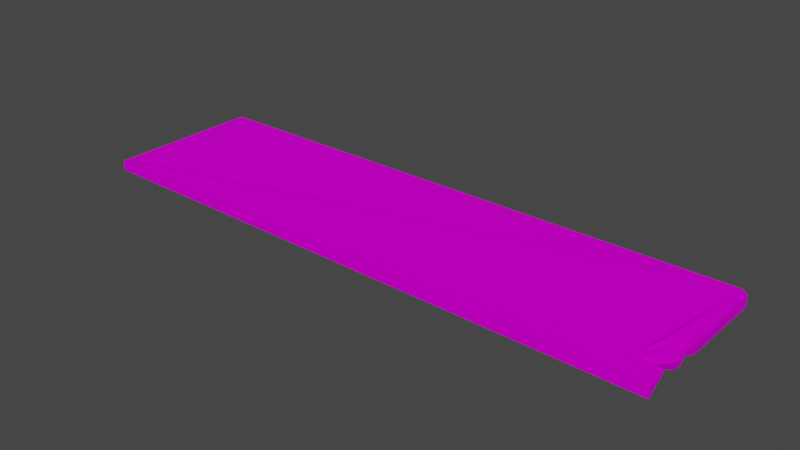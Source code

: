 # Source: wood.blend  (saved by Blender 2.93.20; exported with 4.5.12 LTS)
import bpy
from mathutils import Matrix  # noqa: F401  (used for matrix-valued properties, if any)

bpy.ops.wm.read_factory_settings(use_empty=True)
scene = bpy.context.scene
scene.name = 'Scene'

# ---- collections
col_collection = bpy.data.collections.new('Collection'); scene.collection.children.link(col_collection)

# ---- images (referenced by path relative to the original .blend; pixels are not part of the script)
import os
ASSET_DIR = os.environ.get("B2B_ASSET_DIR", "")  # directory of the original .blend (textures are referenced by path, not embedded)
HERE = os.path.dirname(os.path.abspath(__file__))  # packed textures are extracted next to this script under _unpacked/

def load_image(name, relpath, width, height, colorspace="sRGB"):
    """Load a texture the original file referenced (path relative to the .blend, or extracted next to this script)."""
    p = next((c for c in (os.path.join(HERE, relpath), os.path.join(ASSET_DIR, relpath)) if relpath and os.path.exists(c)), "")
    if p:
        img = bpy.data.images.load(p, check_existing=True)
        img.name = name
    else:  # same state as the original file: an image datablock whose file is absent (Cycles renders it pink)
        img = bpy.data.images.new(name, width, height)
        img.source = "FILE"
        img.filepath = "//" + (relpath or name)
    img.colorspace_settings.name = colorspace
    return img
img_wood_jpg_001 = load_image('wood.jpg.001', 'wood.jpg', 1024, 1024, 'sRGB')

# ---- materials (node trees are filled in below, after node groups)
mat_material_001 = bpy.data.materials.new('Material.001')
mat_material_001.use_transparent_shadow = False

# ---- material node trees
mat_material_001.use_nodes = True; mat_material_001.node_tree.nodes.clear()
_N = mat_material_001.node_tree.nodes; _L = mat_material_001.node_tree.links
n0 = _N.new('ShaderNodeBsdfPrincipled'); n0.name = 'Principled BSDF'; n0.location = (10, 300)
n0.distribution = 'GGX'
n0.subsurface_method = 'BURLEY'
n0.inputs[1].default_value = 0.1455
n0.inputs[2].default_value = 0.3455
n0.inputs[3].default_value = 1.45
n0.inputs[13].default_value = 0.0
n0.inputs[27].default_value = (0.0, 0.0, 0.0, 1.0)
n0.inputs[28].default_value = 1.0
n1 = _N.new('ShaderNodeTexImage'); n1.name = 'Image Texture'; n1.location = (-280, 280)
n1.image = img_wood_jpg_001
n2 = _N.new('ShaderNodeOutputMaterial'); n2.name = 'Material Output'; n2.location = (678, 269)
n3 = _N.new('ShaderNodeDisplacement'); n3.name = 'Displacement'; n3.location = (408, 173)
n3.inputs[2].default_value = 1.0
_L.new(n0.outputs[0], n2.inputs[0])
_L.new(n1.outputs[0], n0.inputs[0])
_L.new(n3.outputs[0], n2.inputs[2])
_L.new(n1.outputs[0], n3.inputs[0])
n2.is_active_output = True

# ---- world
world_world = bpy.data.worlds.new('World'); scene.world = world_world
world_world.use_nodes = True; world_world.node_tree.nodes.clear()
_N = world_world.node_tree.nodes; _L = world_world.node_tree.links
n0 = _N.new('ShaderNodeOutputWorld'); n0.name = 'World Output'; n0.location = (300, 300)
n1 = _N.new('ShaderNodeBackground'); n1.name = 'Background'; n1.location = (10, 300)
n1.inputs[0].default_value = (0.05088, 0.05088, 0.05088, 1.0)
_L.new(n1.outputs[0], n0.inputs[0])
n0.is_active_output = True
world_world.color = (0.05088, 0.05088, 0.05088)
world_world.use_sun_shadow = False
world_world.sun_shadow_jitter_overblur = 0.0

# ---- meshes
me_cube_001 = bpy.data.meshes.new('Cube.001')
me_cube_001.from_pydata([(-0.9932, -0.9396, -1.673), (-0.9932, -0.9396, 0.3267), (-1.0, 1.0, -1.0), (-1.0, 1.0, 1.0), (1.0, -1.0, -1.0), (1.0, -1.0, 1.0), (0.9988, 0.923, -1.016), (0.9988, 0.923, 0.9838), (0.9733, 1.0, -1.0), (0.9733, 1.0, 1.0), (0.9733, -1.0, -1.0), (0.9733, -1.0, 1.0), (0.9148, -0.6516, -1.0), (0.9148, -0.6516, 1.0), (0.9041, -0.6516, -1.0), (0.9041, -0.6516, 1.0), (1.0, -0.5678, -1.0), (0.9957, -0.5101, 0.5572), (0.994, -0.7008, -0.9061), (0.9866, -0.7481, 0.4961), (1.0, -0.3472, -1.097), (0.9966, -0.4129, 0.631), (0.9642, -0.2851, -1.181), (0.9642, -0.2851, 0.819), (0.9372, -0.3001, -1.335), (0.9262, -0.3013, 1.124), (1.002, -0.2573, -1.175), (0.9997, -0.1809, 0.7321), (-1.001, -0.8638, -1.208), (-1.001, -0.8638, 0.7916), (-0.9834, 0.7891, 0.274), (-0.9997, 0.9777, -0.07905)], [], [(28, 29, 3, 30, 31, 2), (8, 9, 7, 6), (18, 19, 5, 4), (10, 11, 1, 0), (14, 12, 18, 4, 10), (9, 3, 29, 1, 11, 15, 25), (13, 15, 11, 5, 19), (2, 8, 24, 14, 10, 0, 28), (4, 5, 11, 10), (2, 31, 30, 3, 9, 8), (16, 17, 13, 12), (23, 25, 15, 13, 17, 21), (24, 22, 20, 16, 12, 14), (20, 21, 17, 16), (12, 13, 19, 18), (22, 23, 21, 20), (26, 27, 23, 22), (8, 6, 26, 22, 24), (7, 9, 25, 23, 27), (6, 7, 27, 26), (0, 1, 29, 28)])
_uv = me_cube_001.uv_layers.new(name='UVMap')
_uv.uv.foreach_set('vector', [0.375, 0.125, 0.625, 0.125, 0.625, 0.25, 0.5, 0.25, 0.4375, 0.25, 0.375, 0.25, 0.375, 0.4967, 0.625, 0.4967, 0.625, 0.5, 0.375, 0.5, 0.375, 0.6875, 0.625, 0.6875, 0.625, 0.75, 0.375, 0.75, 0.375, 0.7533, 0.625, 0.7533, 0.625, 1.0, 0.375, 1.0, 0.7831, 0.9781, 0.7827, 0.9767, 0.791, 0.9597, 0.8904, 0.9602, 0.8901, 0.9637, 0.9842, 0.004474, 0.9868, 0.9957, 0.5078, 0.9992, 0.01981, 0.9944, 0.007777, 0.003041, 0.1335, 0.003177, 0.8181, 0.0023, 0.7937, 0.8741, 0.7942, 0.872, 0.9591, 0.8926, 0.9686, 0.8963, 0.7794, 0.9776, 0.9999, 0.009466, 0.9955, 0.9963, 0.4185, 0.9991, 0.2111, 0.995, 0.008249, 0.9969, 6.037e-05, 6.037e-05, 0.2002, 0.007088, 0.375, 0.75, 0.625, 0.75, 0.625, 0.7533, 0.375, 0.7533, 0.375, 0.25, 0.4375, 0.25, 0.5, 0.25, 0.625, 0.25, 0.625, 0.4967, 0.375, 0.4967, 0.375, 0.5625, 0.625, 0.5625, 0.625, 0.625, 0.375, 0.625, 0.6452, 0.9293, 0.6138, 0.8691, 0.7942, 0.872, 0.7937, 0.8741, 0.7841, 0.9685, 0.7291, 0.9595, 0.6398, 1.002, 0.6501, 0.9814, 0.6782, 0.9728, 0.7532, 0.9669, 0.7827, 0.9767, 0.7831, 0.9781, 0.375, 0.5312, 0.625, 0.5312, 0.625, 0.5625, 0.375, 0.5625, 0.375, 0.625, 0.625, 0.625, 0.625, 0.6875, 0.375, 0.6875, 0.375, 0.5156, 0.625, 0.5156, 0.625, 0.5312, 0.375, 0.5312, 0.375, 0.5078, 0.625, 0.5078, 0.625, 0.5156, 0.375, 0.5156, 0.2529, 0.9286, 0.279, 0.9296, 0.6372, 0.9783, 0.6501, 0.9814, 0.6398, 1.002, 0.0577, 0.9607, 0.01779, 0.9589, 0.6138, 0.8691, 0.6452, 0.9293, 0.6065, 0.9523, 0.375, 0.5, 0.625, 0.5, 0.625, 0.5078, 0.375, 0.5078, 0.375, 0.0, 0.625, 0.0, 0.625, 0.125, 0.375, 0.125])
me_cube_001.materials.append(mat_material_001)
me_cube_001.use_remesh_fix_poles = True
me_cube_001.use_remesh_preserve_attributes = False
me_cube_001.update()

# ---- objects
ob_cube = bpy.data.objects.new('Cube', me_cube_001)

# ---- transforms, parenting, visibility, modifiers, constraints
ob_cube.location = (0.0, 0.0, 0.0)
ob_cube.scale = (3.559, 1.0, -0.06859)

# ---- collection membership
col_collection.objects.link(ob_cube)

# ---- scene / render settings (as saved in the file)
scene.frame_start = 1; scene.frame_end = 250; scene.frame_set(1)
scene.render.engine = 'BLENDER_EEVEE_NEXT'
scene.cycles.use_denoising = False
scene.cycles.samples = 128
scene.cycles.sampling_pattern = 'TABULATED_SOBOL'
scene.cycles.use_adaptive_sampling = False
scene.cycles.use_light_tree = False
scene.view_settings.view_transform = 'Filmic'
bpy.context.view_layer.update()

# ---- added for rendering (the .blend has no active camera and no usable light): camera, sun
cam_auto = bpy.data.cameras.new('AutoCamera')
cam_auto.lens = 50.0
cam_auto.sensor_width = 36.0
cam_auto.clip_end = 1000.0
ob_auto_camera = bpy.data.objects.new('AutoCamera', cam_auto)
scene.collection.objects.link(ob_auto_camera)
ob_auto_camera.location = (6.85262, -8.22061, 5.49925)
ob_auto_camera.rotation_euler = (1.09748, -7.21219e-08, 0.694738)
scene.camera = ob_auto_camera
light_auto_sun = bpy.data.lights.new('AutoSun', 'SUN')
light_auto_sun.energy = 3.0
light_auto_sun.angle = 0.0523599
ob_auto_sun = bpy.data.objects.new('AutoSun', light_auto_sun)
scene.collection.objects.link(ob_auto_sun)
ob_auto_sun.rotation_euler = (0.872665, 0.174533, 0.523599)
bpy.context.view_layer.update()
